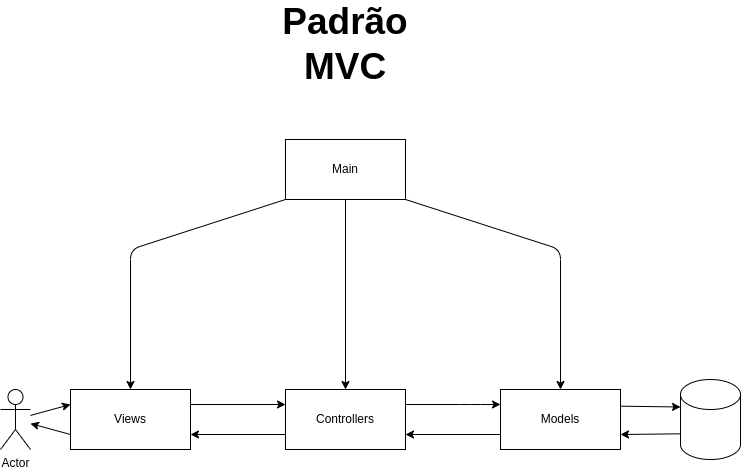

The diagram above was exported from draw.io. Its source (the exported page's mxGraphModel, read from the mxfile embedded in the PNG):
<mxGraphModel dx="1311" dy="847" grid="1" gridSize="10" guides="1" tooltips="1" connect="1" arrows="1" fold="1" page="1" pageScale="1" pageWidth="850" pageHeight="1100" math="0" shadow="0">
  <root>
    <mxCell id="0" />
    <mxCell id="1" parent="0" />
    <mxCell id="6" style="edgeStyle=none;html=1;exitX=0;exitY=1;exitDx=0;exitDy=0;" edge="1" parent="1" source="2" target="3">
      <mxGeometry relative="1" as="geometry">
        <Array as="points">
          <mxPoint x="200" y="310" />
        </Array>
      </mxGeometry>
    </mxCell>
    <mxCell id="7" style="edgeStyle=none;html=1;entryX=0.5;entryY=0;entryDx=0;entryDy=0;exitX=0.5;exitY=1;exitDx=0;exitDy=0;" edge="1" parent="1" source="2" target="4">
      <mxGeometry relative="1" as="geometry">
        <mxPoint x="560" y="360" as="sourcePoint" />
      </mxGeometry>
    </mxCell>
    <mxCell id="8" style="edgeStyle=none;html=1;exitX=1;exitY=1;exitDx=0;exitDy=0;entryX=0.5;entryY=0;entryDx=0;entryDy=0;" edge="1" parent="1" source="2" target="5">
      <mxGeometry relative="1" as="geometry">
        <Array as="points">
          <mxPoint x="630" y="310" />
        </Array>
      </mxGeometry>
    </mxCell>
    <mxCell id="2" value="" style="rounded=0;whiteSpace=wrap;html=1;" vertex="1" parent="1">
      <mxGeometry x="355" y="200" width="120" height="60" as="geometry" />
    </mxCell>
    <mxCell id="9" style="edgeStyle=none;html=1;exitX=1;exitY=0.25;exitDx=0;exitDy=0;entryX=0;entryY=0.25;entryDx=0;entryDy=0;" edge="1" parent="1" source="3" target="4">
      <mxGeometry relative="1" as="geometry" />
    </mxCell>
    <mxCell id="23" style="edgeStyle=none;html=1;exitX=0;exitY=0.75;exitDx=0;exitDy=0;" edge="1" parent="1" source="3" target="17">
      <mxGeometry relative="1" as="geometry" />
    </mxCell>
    <mxCell id="3" value="" style="rounded=0;whiteSpace=wrap;html=1;" vertex="1" parent="1">
      <mxGeometry x="140" y="450" width="120" height="60" as="geometry" />
    </mxCell>
    <mxCell id="10" style="edgeStyle=none;html=1;entryX=1;entryY=0.75;entryDx=0;entryDy=0;exitX=0;exitY=0.75;exitDx=0;exitDy=0;" edge="1" parent="1" source="4" target="3">
      <mxGeometry relative="1" as="geometry">
        <Array as="points" />
      </mxGeometry>
    </mxCell>
    <mxCell id="11" style="edgeStyle=none;html=1;entryX=0;entryY=0.25;entryDx=0;entryDy=0;exitX=1;exitY=0.25;exitDx=0;exitDy=0;" edge="1" parent="1" source="4" target="5">
      <mxGeometry relative="1" as="geometry">
        <Array as="points">
          <mxPoint x="540" y="465" />
        </Array>
      </mxGeometry>
    </mxCell>
    <mxCell id="4" value="" style="rounded=0;whiteSpace=wrap;html=1;" vertex="1" parent="1">
      <mxGeometry x="355" y="450" width="120" height="60" as="geometry" />
    </mxCell>
    <mxCell id="12" style="edgeStyle=none;html=1;entryX=1;entryY=0.75;entryDx=0;entryDy=0;exitX=0;exitY=0.75;exitDx=0;exitDy=0;" edge="1" parent="1" source="5" target="4">
      <mxGeometry relative="1" as="geometry" />
    </mxCell>
    <mxCell id="21" style="edgeStyle=none;html=1;entryX=0;entryY=0;entryDx=0;entryDy=27.5;entryPerimeter=0;exitX=1.001;exitY=0.278;exitDx=0;exitDy=0;exitPerimeter=0;" edge="1" parent="1" source="5" target="20">
      <mxGeometry relative="1" as="geometry" />
    </mxCell>
    <mxCell id="5" value="" style="rounded=0;whiteSpace=wrap;html=1;" vertex="1" parent="1">
      <mxGeometry x="570" y="450" width="120" height="60" as="geometry" />
    </mxCell>
    <mxCell id="13" value="Main" style="text;html=1;strokeColor=none;fillColor=none;align=center;verticalAlign=middle;whiteSpace=wrap;rounded=0;" vertex="1" parent="1">
      <mxGeometry x="385" y="215" width="60" height="30" as="geometry" />
    </mxCell>
    <mxCell id="14" value="Views&lt;span style=&quot;color: rgba(0, 0, 0, 0); font-family: monospace; font-size: 0px; text-align: start;&quot;&gt;%3CmxGraphModel%3E%3Croot%3E%3CmxCell%20id%3D%220%22%2F%3E%3CmxCell%20id%3D%221%22%20parent%3D%220%22%2F%3E%3CmxCell%20id%3D%222%22%20value%3D%22Main%22%20style%3D%22text%3Bhtml%3D1%3BstrokeColor%3Dnone%3BfillColor%3Dnone%3Balign%3Dcenter%3BverticalAlign%3Dmiddle%3BwhiteSpace%3Dwrap%3Brounded%3D0%3B%22%20vertex%3D%221%22%20parent%3D%221%22%3E%3CmxGeometry%20x%3D%22395%22%20y%3D%22105%22%20width%3D%2260%22%20height%3D%2230%22%20as%3D%22geometry%22%2F%3E%3C%2FmxCell%3E%3C%2Froot%3E%3C%2FmxGraphModel%3E&lt;/span&gt;" style="text;html=1;strokeColor=none;fillColor=none;align=center;verticalAlign=middle;whiteSpace=wrap;rounded=0;" vertex="1" parent="1">
      <mxGeometry x="170" y="465" width="60" height="30" as="geometry" />
    </mxCell>
    <mxCell id="15" value="Controllers" style="text;html=1;strokeColor=none;fillColor=none;align=center;verticalAlign=middle;whiteSpace=wrap;rounded=0;" vertex="1" parent="1">
      <mxGeometry x="385" y="465" width="60" height="30" as="geometry" />
    </mxCell>
    <mxCell id="16" value="Models" style="text;html=1;strokeColor=none;fillColor=none;align=center;verticalAlign=middle;whiteSpace=wrap;rounded=0;" vertex="1" parent="1">
      <mxGeometry x="600" y="465" width="60" height="30" as="geometry" />
    </mxCell>
    <mxCell id="18" style="edgeStyle=none;html=1;entryX=0;entryY=0.25;entryDx=0;entryDy=0;" edge="1" parent="1" source="17" target="3">
      <mxGeometry relative="1" as="geometry" />
    </mxCell>
    <mxCell id="17" value="Actor" style="shape=umlActor;verticalLabelPosition=bottom;verticalAlign=top;html=1;outlineConnect=0;" vertex="1" parent="1">
      <mxGeometry x="70" y="450" width="30" height="60" as="geometry" />
    </mxCell>
    <mxCell id="22" style="edgeStyle=none;html=1;entryX=1;entryY=0.75;entryDx=0;entryDy=0;exitX=-0.009;exitY=0.679;exitDx=0;exitDy=0;exitPerimeter=0;" edge="1" parent="1" source="20" target="5">
      <mxGeometry relative="1" as="geometry" />
    </mxCell>
    <mxCell id="20" value="" style="shape=cylinder3;whiteSpace=wrap;html=1;boundedLbl=1;backgroundOutline=1;size=15;" vertex="1" parent="1">
      <mxGeometry x="750" y="440" width="60" height="80" as="geometry" />
    </mxCell>
    <mxCell id="24" value="Padrão MVC" style="text;html=1;strokeColor=none;fillColor=none;align=center;verticalAlign=middle;whiteSpace=wrap;rounded=0;fontSize=37;fontStyle=1" vertex="1" parent="1">
      <mxGeometry x="385" y="90" width="60" height="30" as="geometry" />
    </mxCell>
  </root>
</mxGraphModel>